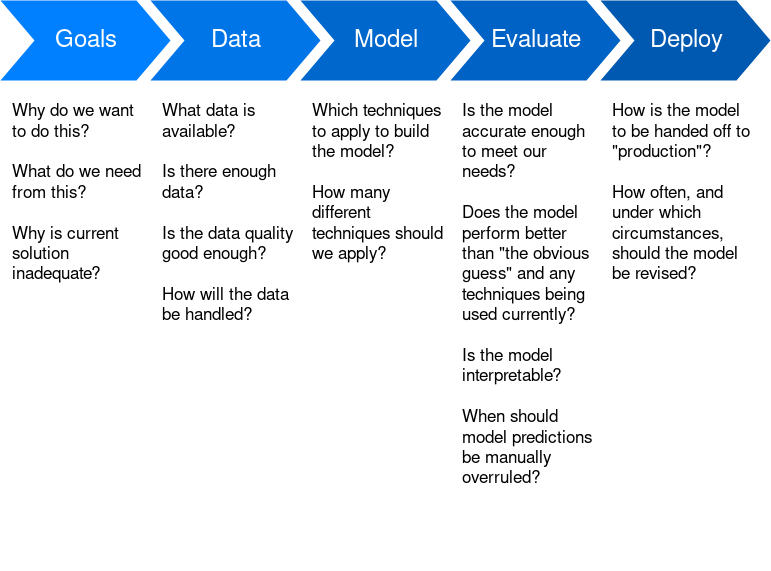

The diagram above was exported from draw.io. Its source (the exported page's mxGraphModel, read from the mxfile embedded in the PNG):
<mxGraphModel dx="1408" dy="822" grid="1" gridSize="10" guides="1" tooltips="1" connect="1" arrows="1" fold="1" page="1" pageScale="1" pageWidth="1100" pageHeight="850" background="#ffffff" math="0" shadow="0">
  <root>
    <mxCell id="0" />
    <mxCell id="1" parent="0" />
    <mxCell id="2" value="&lt;div style=&quot;font-size: 24px;&quot;&gt;Goals&lt;/div&gt;" style="shape=step;whiteSpace=wrap;html=1;fontSize=24;fillColor=#0080FF;fontColor=#FFFFFF;strokeColor=none;rounded=0;shadow=0;autosize=1;" vertex="1" parent="1">
      <mxGeometry x="90" y="180" width="170" height="80" as="geometry" />
    </mxCell>
    <mxCell id="3" value="Data" style="shape=step;whiteSpace=wrap;html=1;fontSize=24;fillColor=#0075E8;fontColor=#FFFFFF;strokeColor=none;rounded=0;shadow=0;autosize=1;" vertex="1" parent="1">
      <mxGeometry x="240" y="180" width="170" height="80" as="geometry" />
    </mxCell>
    <mxCell id="4" value="Model" style="shape=step;whiteSpace=wrap;html=1;fontSize=24;fillColor=#0067CC;fontColor=#FFFFFF;strokeColor=none;rounded=0;shadow=0;autosize=1;" vertex="1" parent="1">
      <mxGeometry x="390" y="180" width="170" height="80" as="geometry" />
    </mxCell>
    <mxCell id="5" value="Evaluate" style="shape=step;whiteSpace=wrap;html=1;fontSize=24;fillColor=#0062C4;fontColor=#FFFFFF;strokeColor=none;rounded=0;shadow=0;autosize=1;" vertex="1" parent="1">
      <mxGeometry x="540" y="180" width="170" height="80" as="geometry" />
    </mxCell>
    <mxCell id="6" value="Deploy" style="shape=step;whiteSpace=wrap;html=1;fontSize=24;fillColor=#0059B0;fontColor=#FFFFFF;strokeColor=none;rounded=0;shadow=0;autosize=1;" vertex="1" parent="1">
      <mxGeometry x="690" y="180" width="170" height="80" as="geometry" />
    </mxCell>
    <mxCell id="7" value="&lt;div style=&quot;font-size: 17px;&quot;&gt;Why do we want to do this?&lt;/div&gt;&lt;div style=&quot;font-size: 17px;&quot;&gt;&lt;br style=&quot;font-size: 17px;&quot;&gt;&lt;/div&gt;&lt;div style=&quot;font-size: 17px;&quot;&gt;What do we need &lt;br style=&quot;font-size: 17px;&quot;&gt;&lt;/div&gt;&lt;div style=&quot;font-size: 17px;&quot;&gt;from this?&lt;/div&gt;&lt;div style=&quot;font-size: 17px;&quot;&gt;&lt;br style=&quot;font-size: 17px;&quot;&gt;&lt;/div&gt;&lt;div style=&quot;font-size: 17px;&quot;&gt;Why is  current solution inadequate?&lt;/div&gt;" style="text;spacingTop=-5;fillColor=#ffffff;whiteSpace=wrap;html=1;align=left;fontSize=17;fontFamily=Helvetica;fillColor=none;strokeColor=none;rounded=0;shadow=0;autosize=1;" vertex="1" parent="1">
      <mxGeometry x="100" y="280" width="140" height="470" as="geometry" />
    </mxCell>
    <mxCell id="8" value="&lt;div style=&quot;font-size: 17px&quot;&gt;What data is available?&lt;/div&gt;&lt;br style=&quot;font-size: 17px&quot;&gt;&lt;div style=&quot;font-size: 17px&quot;&gt;Is there enough data?&lt;/div&gt;&lt;div style=&quot;font-size: 17px&quot;&gt;&lt;br style=&quot;font-size: 17px&quot;&gt;&lt;/div&gt;&lt;div style=&quot;font-size: 17px&quot;&gt;Is the data quality good enough?&lt;/div&gt;&lt;div&gt;&lt;br&gt;&lt;/div&gt;&lt;div&gt;How will the data be handled?&lt;br&gt;&lt;/div&gt;" style="text;spacingTop=-5;fillColor=#ffffff;whiteSpace=wrap;html=1;align=left;fontSize=17;fontFamily=Helvetica;fillColor=none;strokeColor=none;rounded=0;shadow=0;autosize=1;" vertex="1" parent="1">
      <mxGeometry x="250" y="280" width="140" height="470" as="geometry" />
    </mxCell>
    <mxCell id="9" value="&lt;div style=&quot;font-size: 17px;&quot;&gt;Which techniques to apply to build the model?&lt;/div&gt;&lt;div style=&quot;font-size: 17px;&quot;&gt;&lt;br style=&quot;font-size: 17px;&quot;&gt;&lt;/div&gt;How many different techniques should we apply?&lt;br style=&quot;font-size: 17px;&quot;&gt;" style="text;spacingTop=-5;fillColor=#ffffff;whiteSpace=wrap;html=1;align=left;fontSize=17;fontFamily=Helvetica;fillColor=none;strokeColor=none;rounded=0;shadow=0;autosize=1;" vertex="1" parent="1">
      <mxGeometry x="400" y="280" width="140" height="470" as="geometry" />
    </mxCell>
    <mxCell id="10" value="&lt;div style=&quot;font-size: 17px;&quot;&gt;Is the model accurate enough to meet our needs?&lt;/div&gt;&lt;br style=&quot;font-size: 17px;&quot;&gt;&lt;div style=&quot;font-size: 17px;&quot;&gt;Does the model perform better than &quot;the obvious guess&quot; and any techniques being used currently?&lt;/div&gt;&lt;div style=&quot;font-size: 17px;&quot;&gt;&lt;br style=&quot;font-size: 17px;&quot;&gt;Is the model interpretable?&lt;/div&gt;&lt;div style=&quot;font-size: 17px;&quot;&gt;&lt;br style=&quot;font-size: 17px;&quot;&gt;&lt;/div&gt;&lt;div style=&quot;font-size: 17px;&quot;&gt;When should model predictions be manually overruled?&lt;br style=&quot;font-size: 17px;&quot;&gt;&lt;br style=&quot;font-size: 17px;&quot;&gt;&lt;br style=&quot;font-size: 17px;&quot;&gt;&lt;/div&gt;" style="text;spacingTop=-5;fillColor=#ffffff;whiteSpace=wrap;html=1;align=left;fontSize=17;fontFamily=Helvetica;fillColor=none;strokeColor=none;rounded=0;shadow=0;autosize=1;" vertex="1" parent="1">
      <mxGeometry x="550" y="280" width="140" height="470" as="geometry" />
    </mxCell>
    <mxCell id="11" value="&lt;div style=&quot;font-size: 17px;&quot;&gt;How is the model to be handed off to &quot;production&quot;?&lt;/div&gt;&lt;div style=&quot;font-size: 17px;&quot;&gt;&lt;br style=&quot;font-size: 17px;&quot;&gt;&lt;/div&gt;How often, and under which circumstances, should the model be revised?" style="text;spacingTop=-5;fillColor=#ffffff;whiteSpace=wrap;html=1;align=left;fontSize=17;fontFamily=Helvetica;fillColor=none;strokeColor=none;rounded=0;shadow=0;autosize=1;" vertex="1" parent="1">
      <mxGeometry x="700" y="280" width="140" height="470" as="geometry" />
    </mxCell>
  </root>
</mxGraphModel>